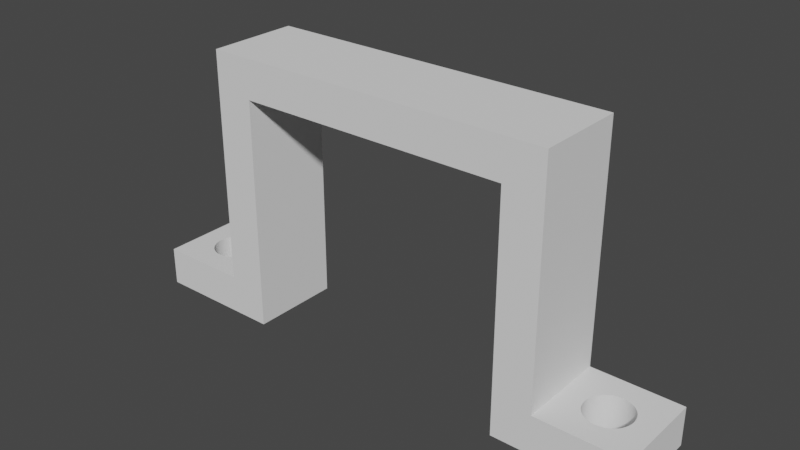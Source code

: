 # Source: BatteryMount3.0.blend  (saved by Blender 2.92.15; exported with 4.5.12 LTS)
import bpy
from mathutils import Matrix  # noqa: F401  (used for matrix-valued properties, if any)

bpy.ops.wm.read_factory_settings(use_empty=True)
scene = bpy.context.scene
scene.name = 'Scene'

# ---- collections
col_collection = bpy.data.collections.new('Collection'); scene.collection.children.link(col_collection)

# ---- world
world_world = bpy.data.worlds.new('World'); scene.world = world_world
world_world.use_nodes = True; world_world.node_tree.nodes.clear()
_N = world_world.node_tree.nodes; _L = world_world.node_tree.links
n0 = _N.new('ShaderNodeOutputWorld'); n0.name = 'World Output'; n0.location = (300, 300)
n1 = _N.new('ShaderNodeBackground'); n1.name = 'Background'; n1.location = (10, 300)
n1.inputs[0].default_value = (0.05088, 0.05088, 0.05088, 1.0)
_L.new(n1.outputs[0], n0.inputs[0])
n0.is_active_output = True
world_world.color = (0.05088, 0.05088, 0.05088)
world_world.use_sun_shadow = False
world_world.sun_shadow_jitter_overblur = 0.0

# ---- meshes
me_cube_001 = bpy.data.meshes.new('Cube.001')
me_cube_001.from_pydata([(-1.0, -1.0, -1.0), (-1.0, -1.0, 1.0), (-1.0, 1.0, -1.0), (-1.0, 1.0, 1.0), (1.0, -1.0, -1.0), (1.0, -1.0, 1.0), (1.0, 1.0, -1.0), (1.0, 1.0, 1.0), (-0.3, 0.5, -1.0), (-0.6433, 0.09754, -1.0), (-0.6433, 0.09754, 1.0), (-0.3343, -0.4976, -1.0), (-0.3, 0.5, 1.0), (0.04831, -0.04901, -1.0), (-0.3343, -0.4976, 1.0), (0.04831, -0.04901, 1.0), (-0.2657, 0.4976, -1.0), (-0.2657, 0.4976, 1.0), (-0.3683, -0.4904, -1.0), (-0.3683, -0.4904, 1.0), (0.04327, -0.09755, -1.0), (0.04327, -0.09755, 1.0), (-0.2317, 0.4904, -1.0), (-0.2317, 0.4904, 1.0), (-0.4016, -0.4785, -1.0), (-0.4016, -0.4785, 1.0), (0.03493, -0.1451, -1.0), (0.03493, -0.1451, 1.0), (0.02336, -0.1913, -1.0), (-0.6349, 0.1451, -1.0), (0.02336, -0.1913, 1.0), (-0.6349, 0.1451, 1.0), (-0.1984, 0.4785, -1.0), (-0.4339, -0.4619, -1.0), (-0.1984, 0.4785, 1.0), (-0.4339, -0.4619, 1.0), (0.008672, -0.2357, -1.0), (0.008672, -0.2357, 1.0), (-0.6234, 0.1913, -1.0), (-0.6234, 0.1913, 1.0), (-0.1661, 0.4619, -1.0), (-0.1661, 0.4619, 1.0), (-0.465, -0.441, -1.0), (-0.465, -0.441, 1.0), (-0.6087, 0.2357, -1.0), (-0.6087, 0.2357, 1.0), (-0.135, 0.441, -1.0), (-0.135, 0.441, 1.0), (-0.4945, -0.4157, -1.0), (-0.4945, -0.4157, 1.0), (-0.008986, -0.2778, -1.0), (-0.008986, -0.2778, 1.0), (-0.591, 0.2778, -1.0), (-0.591, 0.2778, 1.0), (-0.1056, 0.4157, -1.0), (-0.1056, 0.4157, 1.0), (-0.522, -0.3865, -1.0), (-0.522, -0.3865, 1.0), (-0.5706, 0.3172, -1.0), (-0.5706, 0.3172, 1.0), (-0.07796, 0.3865, -1.0), (-0.02945, -0.3172, -1.0), (-0.07796, 0.3865, 1.0), (-0.02945, -0.3172, 1.0), (-0.5475, -0.3536, -1.0), (-0.5475, -0.3536, 1.0), (-0.5475, 0.3536, -1.0), (-0.5475, 0.3536, 1.0), (-0.05251, 0.3536, -1.0), (-0.05251, -0.3536, -1.0), (-0.05251, 0.3536, 1.0), (-0.05251, -0.3536, 1.0), (-0.5706, -0.3172, -1.0), (-0.5706, -0.3172, 1.0), (-0.522, 0.3865, -1.0), (-0.522, 0.3865, 1.0), (-0.02945, 0.3172, -1.0), (-0.07796, -0.3865, -1.0), (-0.02945, 0.3172, 1.0), (-0.07796, -0.3865, 1.0), (-0.591, -0.2778, -1.0), (-0.591, -0.2778, 1.0), (-0.4945, 0.4157, -1.0), (-0.008986, 0.2778, -1.0), (-0.1056, -0.4157, -1.0), (-0.4945, 0.4157, 1.0), (-0.008986, 0.2778, 1.0), (-0.1056, -0.4157, 1.0), (-0.6087, -0.2357, -1.0), (-0.6087, -0.2357, 1.0), (0.008672, 0.2357, -1.0), (-0.135, -0.441, -1.0), (0.008672, 0.2357, 1.0), (-0.465, 0.441, -1.0), (-0.135, -0.441, 1.0), (-0.465, 0.441, 1.0), (-0.6234, -0.1913, -1.0), (-0.6234, -0.1913, 1.0), (0.02336, 0.1913, -1.0), (-0.1661, -0.4619, -1.0), (0.02336, 0.1913, 1.0), (-0.1661, -0.4619, 1.0), (-0.6349, -0.1451, -1.0), (-0.6349, -0.1451, 1.0), (-0.4339, 0.4619, -1.0), (-0.4339, 0.4619, 1.0), (0.03493, 0.1451, -1.0), (-0.1984, -0.4785, -1.0), (0.03493, 0.1451, 1.0), (-0.1984, -0.4785, 1.0), (-0.6433, -0.09755, -1.0), (-0.6433, -0.09755, 1.0), (-0.4016, 0.4785, -1.0), (-0.4016, 0.4785, 1.0), (0.04327, 0.09755, -1.0), (-0.2317, -0.4904, -1.0), (0.04327, 0.09755, 1.0), (-0.2317, -0.4904, 1.0), (-0.6483, -0.04901, -1.0), (-0.6483, -0.04901, 1.0), (-0.3683, 0.4904, -1.0), (-0.3683, 0.4904, 1.0), (0.04831, 0.04901, -1.0), (-0.2657, -0.4976, -1.0), (0.04831, 0.04901, 1.0), (-0.2657, -0.4976, 1.0), (-0.3343, 0.4976, -1.0), (-0.65, -2.325e-07, -1.0), (-0.3343, 0.4976, 1.0), (-0.65, -2.325e-07, 1.0), (-0.3, -0.5, -1.0), (-0.3, -0.5, 1.0), (0.05, -8.146e-08, -1.0), (0.05, -8.146e-08, 1.0), (-0.6483, 0.04901, -1.0), (-0.6483, 0.04901, 1.0)], [], [(0, 1, 3, 2), (2, 3, 7, 6), (6, 7, 5, 4), (4, 5, 1, 0), (12, 8, 16, 17), (17, 16, 22, 23), (23, 22, 32, 34), (34, 32, 40, 41), (41, 40, 46, 47), (47, 46, 54, 55), (54, 60, 62, 55), (60, 68, 70, 62), (68, 76, 78, 70), (76, 83, 86, 78), (83, 90, 92, 86), (90, 98, 100, 92), (98, 106, 108, 100), (106, 114, 116, 108), (114, 122, 124, 116), (132, 133, 124, 122), (15, 133, 132, 13), (13, 20, 21, 15), (20, 26, 27, 21), (26, 28, 30, 27), (28, 36, 37, 30), (36, 50, 51, 37), (50, 61, 63, 51), (61, 69, 71, 63), (69, 77, 79, 71), (77, 84, 87, 79), (84, 91, 94, 87), (91, 99, 101, 94), (99, 107, 109, 101), (107, 115, 117, 109), (115, 123, 125, 117), (123, 130, 131, 125), (130, 11, 14, 131), (11, 18, 19, 14), (18, 24, 25, 19), (24, 33, 35, 25), (33, 42, 43, 35), (42, 48, 49, 43), (49, 48, 56, 57), (57, 56, 64, 65), (65, 64, 72, 73), (73, 72, 80, 81), (81, 80, 88, 89), (89, 88, 96, 97), (97, 96, 102, 103), (103, 102, 110, 111), (111, 110, 118, 119), (119, 118, 127, 129), (129, 127, 134, 135), (9, 10, 135, 134), (10, 9, 29, 31), (31, 29, 38, 39), (39, 38, 44, 45), (45, 44, 52, 53), (53, 52, 58, 59), (59, 58, 66, 67), (67, 66, 74, 75), (75, 74, 82, 85), (85, 82, 93, 95), (95, 93, 104, 105), (105, 104, 112, 113), (113, 112, 120, 121), (121, 120, 126, 128), (128, 126, 8, 12), (48, 0, 2, 82, 74, 66, 58, 52, 44, 38, 29, 9, 134, 127, 118, 110, 102, 96, 88, 80, 72, 64, 56), (82, 2, 6, 4, 0, 48, 42, 33, 24, 18, 11, 130, 123, 115, 107, 99, 91, 84, 77, 69, 61, 50, 36, 28, 26, 20, 13, 132, 122, 114, 106, 98, 90, 83, 76, 68, 60, 54, 46, 40, 32, 22, 16, 8, 126, 120, 112, 104, 93), (49, 1, 5, 7, 3, 85, 95, 105, 113, 121, 128, 12, 17, 23, 34, 41, 47, 55, 62, 70, 78, 86, 92, 100, 108, 116, 124, 133, 15, 21, 27, 30, 37, 51, 63, 71, 79, 87, 94, 101, 109, 117, 125, 131, 14, 19, 25, 35, 43), (85, 3, 1, 49, 57, 65, 73, 81, 89, 97, 103, 111, 119, 129, 135, 10, 31, 39, 45, 53, 59, 67, 75)])
_uv = me_cube_001.uv_layers.new(name='UVMap')
_uv.uv.foreach_set('vector', [0.375, 0.0, 0.625, 0.0, 0.625, 0.25, 0.375, 0.25, 0.375, 0.25, 0.625, 0.25, 0.625, 0.5, 0.375, 0.5, 0.375, 0.5, 0.625, 0.5, 0.625, 0.75, 0.375, 0.75, 0.375, 0.75, 0.625, 0.75, 0.625, 1.0, 0.375, 1.0, 1.0, 0.8929, 1.0, 0.8779, 0.9844, 0.8779, 0.9844, 0.8929, 0.9844, 0.8929, 0.9844, 0.8779, 0.9688, 0.8779, 0.9688, 0.8929, 0.9688, 0.8929, 0.9688, 0.8779, 0.9531, 0.8779, 0.9531, 0.8929, 0.9531, 0.8929, 0.9531, 0.8779, 0.9375, 0.8779, 0.9375, 0.8929, 0.9375, 0.8929, 0.9375, 0.8779, 0.9219, 0.8779, 0.9219, 0.8929, 0.9219, 0.8929, 0.9219, 0.8779, 0.9062, 0.8779, 0.9062, 0.8929, 0.9062, 0.8779, 0.8906, 0.8779, 0.8906, 0.8929, 0.9062, 0.8929, 0.8906, 0.8779, 0.875, 0.8779, 0.875, 0.8929, 0.8906, 0.8929, 0.875, 0.8779, 0.8594, 0.8779, 0.8594, 0.8929, 0.875, 0.8929, 0.8594, 0.8779, 0.8438, 0.8779, 0.8438, 0.8929, 0.8594, 0.8929, 0.8438, 0.8779, 0.8281, 0.8779, 0.8281, 0.8929, 0.8438, 0.8929, 0.8281, 0.8779, 0.8125, 0.8779, 0.8125, 0.8929, 0.8281, 0.8929, 0.8125, 0.8779, 0.7969, 0.8779, 0.7969, 0.8929, 0.8125, 0.8929, 0.7969, 0.8779, 0.7812, 0.8779, 0.7812, 0.8929, 0.7969, 0.8929, 0.7812, 0.8779, 0.7656, 0.8779, 0.7656, 0.8929, 0.7812, 0.8929, 0.75, 0.8779, 0.75, 0.8929, 0.7656, 0.8929, 0.7656, 0.8779, 0.7344, 0.8929, 0.75, 0.8929, 0.75, 0.8779, 0.7344, 0.8779, 0.7344, 0.8779, 0.7188, 0.8779, 0.7188, 0.8929, 0.7344, 0.8929, 0.7188, 0.8779, 0.7031, 0.8779, 0.7031, 0.8929, 0.7188, 0.8929, 0.7031, 0.8779, 0.6875, 0.8779, 0.6875, 0.8929, 0.7031, 0.8929, 0.6875, 0.8779, 0.6719, 0.8779, 0.6719, 0.8929, 0.6875, 0.8929, 0.6719, 0.8779, 0.6562, 0.8779, 0.6562, 0.8929, 0.6719, 0.8929, 0.6562, 0.8779, 0.6406, 0.8779, 0.6406, 0.8929, 0.6562, 0.8929, 0.6406, 0.8779, 0.625, 0.8779, 0.625, 0.8929, 0.6406, 0.8929, 0.625, 0.8779, 0.6094, 0.8779, 0.6094, 0.8929, 0.625, 0.8929, 0.6094, 0.8779, 0.5938, 0.8779, 0.5938, 0.8929, 0.6094, 0.8929, 0.5938, 0.8779, 0.5781, 0.8779, 0.5781, 0.8929, 0.5938, 0.8929, 0.5781, 0.8779, 0.5625, 0.8779, 0.5625, 0.8929, 0.5781, 0.8929, 0.5625, 0.8779, 0.5469, 0.8779, 0.5469, 0.8929, 0.5625, 0.8929, 0.5469, 0.8779, 0.5312, 0.8779, 0.5312, 0.8929, 0.5469, 0.8929, 0.5312, 0.8779, 0.5156, 0.8779, 0.5156, 0.8929, 0.5312, 0.8929, 0.5156, 0.8779, 0.5, 0.8779, 0.5, 0.8929, 0.5156, 0.8929, 0.5, 0.8779, 0.4844, 0.8779, 0.4844, 0.8929, 0.5, 0.8929, 0.4844, 0.8779, 0.4688, 0.8779, 0.4688, 0.8929, 0.4844, 0.8929, 0.4688, 0.8779, 0.4531, 0.8779, 0.4531, 0.8929, 0.4688, 0.8929, 0.4531, 0.8779, 0.4375, 0.8779, 0.4375, 0.8929, 0.4531, 0.8929, 0.4375, 0.8779, 0.4219, 0.8779, 0.4219, 0.8929, 0.4375, 0.8929, 0.4219, 0.8779, 0.4063, 0.8779, 0.4062, 0.8929, 0.4219, 0.8929, 0.4062, 0.8929, 0.4062, 0.8779, 0.3906, 0.8779, 0.3906, 0.8929, 0.3906, 0.8929, 0.3906, 0.8779, 0.375, 0.8779, 0.375, 0.8929, 0.375, 0.8929, 0.375, 0.8779, 0.3594, 0.8779, 0.3594, 0.8929, 0.3594, 0.8929, 0.3594, 0.8779, 0.3438, 0.8779, 0.3438, 0.8929, 0.3438, 0.8929, 0.3438, 0.8779, 0.3281, 0.8779, 0.3281, 0.8929, 0.3281, 0.8929, 0.3281, 0.8779, 0.3125, 0.8779, 0.3125, 0.8929, 0.3125, 0.8929, 0.3125, 0.8779, 0.2969, 0.8779, 0.2969, 0.8929, 0.2969, 0.8929, 0.2969, 0.8779, 0.2812, 0.8779, 0.2812, 0.8929, 0.2812, 0.8929, 0.2812, 0.8779, 0.2656, 0.8779, 0.2656, 0.8929, 0.2656, 0.8929, 0.2656, 0.8779, 0.25, 0.8779, 0.25, 0.8929, 0.25, 0.8929, 0.25, 0.8779, 0.2344, 0.8779, 0.2344, 0.8929, 0.2188, 0.8779, 0.2188, 0.8929, 0.2344, 0.8929, 0.2344, 0.8779, 0.2188, 0.8929, 0.2188, 0.8779, 0.2031, 0.8779, 0.2031, 0.8929, 0.2031, 0.8929, 0.2031, 0.8779, 0.1875, 0.8779, 0.1875, 0.8929, 0.1875, 0.8929, 0.1875, 0.8779, 0.1719, 0.8779, 0.1719, 0.8929, 0.1719, 0.8929, 0.1719, 0.8779, 0.1562, 0.8779, 0.1562, 0.8929, 0.1562, 0.8929, 0.1562, 0.8779, 0.1406, 0.8779, 0.1406, 0.8929, 0.1406, 0.8929, 0.1406, 0.8779, 0.125, 0.8779, 0.125, 0.8929, 0.125, 0.8929, 0.125, 0.8779, 0.1094, 0.8779, 0.1094, 0.8929, 0.1094, 0.8929, 0.1094, 0.8779, 0.09375, 0.8779, 0.09375, 0.8929, 0.09375, 0.8929, 0.09375, 0.8779, 0.07812, 0.8779, 0.07812, 0.8929, 0.07812, 0.8929, 0.07812, 0.8779, 0.0625, 0.8779, 0.0625, 0.8929, 0.0625, 0.8929, 0.0625, 0.8779, 0.04688, 0.8779, 0.04688, 0.8929, 0.04688, 0.8929, 0.04688, 0.8779, 0.03125, 0.8779, 0.03125, 0.8929, 0.03125, 0.8929, 0.03125, 0.8779, 0.01562, 0.8779, 0.01562, 0.8929, 0.01562, 0.8929, 0.01562, 0.8779, 0.0, 0.8779, 0.0, 0.8929, 0.1882, 0.677, 0.125, 0.75, 0.125, 0.5, 0.1882, 0.573, 0.1847, 0.5767, 0.1816, 0.5808, 0.1787, 0.5854, 0.1761, 0.5903, 0.1739, 0.5955, 0.1721, 0.6011, 0.1706, 0.6069, 0.1696, 0.6128, 0.169, 0.6189, 0.1687, 0.625, 0.169, 0.6311, 0.1696, 0.6372, 0.1706, 0.6431, 0.1721, 0.6489, 0.1739, 0.6545, 0.1761, 0.6597, 0.1787, 0.6646, 0.1816, 0.6692, 0.1847, 0.6733, 0.1882, 0.573, 0.125, 0.5, 0.375, 0.5, 0.375, 0.75, 0.125, 0.75, 0.1882, 0.677, 0.1919, 0.6801, 0.1958, 0.6827, 0.1998, 0.6848, 0.204, 0.6863, 0.2082, 0.6872, 0.2125, 0.6875, 0.2168, 0.6872, 0.221, 0.6863, 0.2252, 0.6848, 0.2292, 0.6827, 0.2331, 0.6801, 0.2368, 0.677, 0.2403, 0.6733, 0.2434, 0.6692, 0.2463, 0.6646, 0.2489, 0.6597, 0.2511, 0.6545, 0.2529, 0.6489, 0.2544, 0.6431, 0.2554, 0.6372, 0.256, 0.6311, 0.2563, 0.625, 0.256, 0.6189, 0.2554, 0.6128, 0.2544, 0.6069, 0.2529, 0.6011, 0.2511, 0.5955, 0.2489, 0.5903, 0.2463, 0.5854, 0.2434, 0.5808, 0.2403, 0.5767, 0.2368, 0.573, 0.2331, 0.5699, 0.2292, 0.5673, 0.2252, 0.5652, 0.221, 0.5637, 0.2168, 0.5628, 0.2125, 0.5625, 0.2082, 0.5628, 0.204, 0.5637, 0.1998, 0.5652, 0.1958, 0.5673, 0.1919, 0.5699, 0.8118, 0.677, 0.875, 0.75, 0.625, 0.75, 0.625, 0.5, 0.875, 0.5, 0.8118, 0.573, 0.8081, 0.5699, 0.8042, 0.5673, 0.8002, 0.5652, 0.796, 0.5637, 0.7918, 0.5628, 0.7875, 0.5625, 0.7832, 0.5628, 0.779, 0.5637, 0.7748, 0.5652, 0.7708, 0.5673, 0.7669, 0.5699, 0.7632, 0.573, 0.7597, 0.5767, 0.7566, 0.5808, 0.7537, 0.5854, 0.7511, 0.5903, 0.7489, 0.5955, 0.7471, 0.6011, 0.7456, 0.6069, 0.7446, 0.6128, 0.744, 0.6189, 0.7438, 0.625, 0.744, 0.6311, 0.7446, 0.6372, 0.7456, 0.6431, 0.7471, 0.6489, 0.7489, 0.6545, 0.7511, 0.6597, 0.7537, 0.6646, 0.7566, 0.6692, 0.7597, 0.6733, 0.7632, 0.677, 0.7669, 0.6801, 0.7708, 0.6827, 0.7748, 0.6848, 0.779, 0.6863, 0.7832, 0.6872, 0.7875, 0.6875, 0.7918, 0.6872, 0.796, 0.6863, 0.8002, 0.6848, 0.8042, 0.6827, 0.8081, 0.6801, 0.8118, 0.573, 0.875, 0.5, 0.875, 0.75, 0.8118, 0.677, 0.8153, 0.6733, 0.8184, 0.6692, 0.8213, 0.6646, 0.8239, 0.6597, 0.8261, 0.6545, 0.8279, 0.6489, 0.8294, 0.6431, 0.8304, 0.6372, 0.831, 0.6311, 0.8313, 0.625, 0.831, 0.6189, 0.8304, 0.6128, 0.8294, 0.6069, 0.8279, 0.6011, 0.8261, 0.5955, 0.8239, 0.5903, 0.8213, 0.5854, 0.8184, 0.5808, 0.8153, 0.5767])
me_cube_001.use_remesh_fix_poles = True
me_cube_001.use_remesh_preserve_attributes = False
me_cube_001.use_mirror_vertex_groups = False
me_cube_001.update()
me_cube_002 = bpy.data.meshes.new('Cube.002')
me_cube_002.from_pydata([(-1.0, -1.0, -1.0), (-1.0, -1.0, 1.0), (-1.0, 1.0, -1.0), (-1.0, 1.0, 1.0), (1.0, -1.0, -1.0), (1.0, -1.0, 1.0), (1.0, 1.0, -1.0), (1.0, 1.0, 1.0), (0.3, 0.5, -1.0), (-0.04327, 0.09754, -1.0), (0.2657, -0.4976, -1.0), (-0.04327, 0.09754, 1.0), (0.3, 0.5, 1.0), (0.6483, -0.04901, -1.0), (0.2657, -0.4976, 1.0), (0.6483, -0.04901, 1.0), (0.3343, 0.4976, -1.0), (0.2317, -0.4904, -1.0), (0.3343, 0.4976, 1.0), (0.2317, -0.4904, 1.0), (-0.03493, 0.1451, -1.0), (-0.03493, 0.1451, 1.0), (0.6433, -0.09755, -1.0), (0.6433, -0.09755, 1.0), (0.3683, 0.4904, -1.0), (0.3683, 0.4904, 1.0), (-0.02336, 0.1913, -1.0), (-0.02336, 0.1913, 1.0), (0.6349, -0.1451, -1.0), (0.6349, -0.1451, 1.0), (-0.008673, 0.2357, -1.0), (-0.008673, 0.2357, 1.0), (0.4016, 0.4785, -1.0), (0.4016, 0.4785, 1.0), (0.1984, -0.4785, -1.0), (0.1984, -0.4785, 1.0), (0.6234, -0.1913, -1.0), (0.6234, -0.1913, 1.0), (0.008985, 0.2778, -1.0), (0.008985, 0.2778, 1.0), (0.4339, 0.4619, -1.0), (0.4339, 0.4619, 1.0), (0.1661, -0.4619, -1.0), (0.1661, -0.4619, 1.0), (0.6087, -0.2357, -1.0), (0.6087, -0.2357, 1.0), (0.02945, 0.3172, -1.0), (0.02945, 0.3172, 1.0), (0.465, 0.441, -1.0), (0.465, 0.441, 1.0), (0.135, -0.441, -1.0), (0.135, -0.441, 1.0), (0.591, -0.2778, -1.0), (0.591, -0.2778, 1.0), (0.05251, 0.3536, -1.0), (0.05251, 0.3536, 1.0), (0.4944, 0.4157, -1.0), (0.4944, 0.4157, 1.0), (0.1056, -0.4157, -1.0), (0.1056, -0.4157, 1.0), (0.5706, -0.3172, -1.0), (0.5706, -0.3172, 1.0), (0.07796, 0.3865, -1.0), (0.07796, 0.3865, 1.0), (0.522, 0.3865, -1.0), (0.522, 0.3865, 1.0), (0.07796, -0.3865, -1.0), (0.07796, -0.3865, 1.0), (0.5475, -0.3536, -1.0), (0.5475, -0.3536, 1.0), (0.1055, 0.4157, -1.0), (0.1055, 0.4157, 1.0), (0.5475, 0.3536, -1.0), (0.5475, 0.3536, 1.0), (0.05251, -0.3536, -1.0), (0.05251, -0.3536, 1.0), (0.522, -0.3865, -1.0), (0.522, -0.3865, 1.0), (0.135, 0.441, -1.0), (0.135, 0.441, 1.0), (0.5706, 0.3172, -1.0), (0.5706, 0.3172, 1.0), (0.02945, -0.3172, -1.0), (0.02945, -0.3172, 1.0), (0.4944, -0.4157, -1.0), (0.4944, -0.4157, 1.0), (0.1661, 0.4619, -1.0), (0.591, 0.2778, -1.0), (0.1661, 0.4619, 1.0), (0.591, 0.2778, 1.0), (0.008985, -0.2778, -1.0), (0.008985, -0.2778, 1.0), (0.465, -0.441, -1.0), (0.465, -0.441, 1.0), (0.1984, 0.4785, -1.0), (0.1984, 0.4785, 1.0), (0.6087, 0.2357, -1.0), (0.6087, 0.2357, 1.0), (-0.008673, -0.2357, -1.0), (-0.008673, -0.2357, 1.0), (0.4339, -0.4619, -1.0), (0.4339, -0.4619, 1.0), (0.2317, 0.4904, -1.0), (0.2317, 0.4904, 1.0), (0.6234, 0.1913, -1.0), (0.6234, 0.1913, 1.0), (-0.02336, -0.1913, -1.0), (-0.02336, -0.1913, 1.0), (0.4016, -0.4785, -1.0), (0.4016, -0.4785, 1.0), (0.2657, 0.4976, -1.0), (0.6349, 0.1451, -1.0), (0.2657, 0.4976, 1.0), (0.6349, 0.1451, 1.0), (-0.03493, -0.1451, -1.0), (-0.03493, -0.1451, 1.0), (0.3683, -0.4904, -1.0), (0.3683, -0.4904, 1.0), (0.6433, 0.09755, -1.0), (0.6433, 0.09755, 1.0), (-0.04327, -0.09755, -1.0), (-0.04327, -0.09755, 1.0), (0.3343, -0.4976, -1.0), (0.3343, -0.4976, 1.0), (0.6483, 0.04901, -1.0), (0.6483, 0.04901, 1.0), (-0.04831, -0.04901, -1.0), (-0.04831, -0.04901, 1.0), (0.3, -0.5, -1.0), (0.3, -0.5, 1.0), (0.65, -8.146e-08, -1.0), (0.65, -8.146e-08, 1.0), (-0.05, -2.325e-07, -1.0), (-0.05, -2.325e-07, 1.0), (-0.04831, 0.04901, -1.0), (-0.04831, 0.04901, 1.0)], [], [(0, 1, 3, 2), (2, 3, 7, 6), (6, 7, 5, 4), (4, 5, 1, 0), (12, 8, 16, 18), (18, 16, 24, 25), (25, 24, 32, 33), (33, 32, 40, 41), (41, 40, 48, 49), (49, 48, 56, 57), (56, 64, 65, 57), (64, 72, 73, 65), (72, 80, 81, 73), (80, 87, 89, 81), (87, 96, 97, 89), (96, 104, 105, 97), (104, 111, 113, 105), (111, 118, 119, 113), (118, 124, 125, 119), (124, 130, 131, 125), (13, 15, 131, 130), (13, 22, 23, 15), (22, 28, 29, 23), (28, 36, 37, 29), (36, 44, 45, 37), (44, 52, 53, 45), (52, 60, 61, 53), (60, 68, 69, 61), (68, 76, 77, 69), (76, 84, 85, 77), (84, 92, 93, 85), (92, 100, 101, 93), (100, 108, 109, 101), (108, 116, 117, 109), (116, 122, 123, 117), (122, 128, 129, 123), (128, 10, 14, 129), (10, 17, 19, 14), (17, 34, 35, 19), (34, 42, 43, 35), (42, 50, 51, 43), (50, 58, 59, 51), (59, 58, 66, 67), (67, 66, 74, 75), (75, 74, 82, 83), (83, 82, 90, 91), (91, 90, 98, 99), (99, 98, 106, 107), (107, 106, 114, 115), (115, 114, 120, 121), (121, 120, 126, 127), (127, 126, 132, 133), (133, 132, 134, 135), (9, 11, 135, 134), (11, 9, 20, 21), (21, 20, 26, 27), (27, 26, 30, 31), (31, 30, 38, 39), (39, 38, 46, 47), (47, 46, 54, 55), (55, 54, 62, 63), (63, 62, 70, 71), (71, 70, 78, 79), (79, 78, 86, 88), (88, 86, 94, 95), (95, 94, 102, 103), (103, 102, 110, 112), (112, 110, 8, 12), (84, 4, 0, 2, 6, 56, 48, 40, 32, 24, 16, 8, 110, 102, 94, 86, 78, 70, 62, 54, 46, 38, 30, 26, 20, 9, 134, 132, 126, 120, 114, 106, 98, 90, 82, 74, 66, 58, 50, 42, 34, 17, 10, 128, 122, 116, 108, 100, 92), (56, 6, 4, 84, 76, 68, 60, 52, 44, 36, 28, 22, 13, 130, 124, 118, 111, 104, 96, 87, 80, 72, 64), (85, 5, 7, 57, 65, 73, 81, 89, 97, 105, 113, 119, 125, 131, 15, 23, 29, 37, 45, 53, 61, 69, 77), (57, 7, 3, 1, 5, 85, 93, 101, 109, 117, 123, 129, 14, 19, 35, 43, 51, 59, 67, 75, 83, 91, 99, 107, 115, 121, 127, 133, 135, 11, 21, 27, 31, 39, 47, 55, 63, 71, 79, 88, 95, 103, 112, 12, 18, 25, 33, 41, 49)])
_uv = me_cube_002.uv_layers.new(name='UVMap')
_uv.uv.foreach_set('vector', [0.375, 0.0, 0.625, 0.0, 0.625, 0.25, 0.375, 0.25, 0.375, 0.25, 0.625, 0.25, 0.625, 0.5, 0.375, 0.5, 0.375, 0.5, 0.625, 0.5, 0.625, 0.75, 0.375, 0.75, 0.375, 0.75, 0.625, 0.75, 0.625, 1.0, 0.375, 1.0, 1.0, 0.8929, 1.0, 0.8779, 0.9844, 0.8779, 0.9844, 0.8929, 0.9844, 0.8929, 0.9844, 0.8779, 0.9688, 0.8779, 0.9688, 0.8929, 0.9688, 0.8929, 0.9688, 0.8779, 0.9531, 0.8779, 0.9531, 0.8929, 0.9531, 0.8929, 0.9531, 0.8779, 0.9375, 0.8779, 0.9375, 0.8929, 0.9375, 0.8929, 0.9375, 0.8779, 0.9219, 0.8779, 0.9219, 0.8929, 0.9219, 0.8929, 0.9219, 0.8779, 0.9062, 0.8779, 0.9062, 0.8929, 0.9062, 0.8779, 0.8906, 0.8779, 0.8906, 0.8929, 0.9062, 0.8929, 0.8906, 0.8779, 0.875, 0.8779, 0.875, 0.8929, 0.8906, 0.8929, 0.875, 0.8779, 0.8594, 0.8779, 0.8594, 0.8929, 0.875, 0.8929, 0.8594, 0.8779, 0.8438, 0.8779, 0.8438, 0.8929, 0.8594, 0.8929, 0.8438, 0.8779, 0.8281, 0.8779, 0.8281, 0.8929, 0.8438, 0.8929, 0.8281, 0.8779, 0.8125, 0.8779, 0.8125, 0.8929, 0.8281, 0.8929, 0.8125, 0.8779, 0.7969, 0.8779, 0.7969, 0.8929, 0.8125, 0.8929, 0.7969, 0.8779, 0.7812, 0.8779, 0.7812, 0.8929, 0.7969, 0.8929, 0.7812, 0.8779, 0.7656, 0.8779, 0.7656, 0.8929, 0.7812, 0.8929, 0.7656, 0.8779, 0.75, 0.8779, 0.75, 0.8929, 0.7656, 0.8929, 0.7344, 0.8779, 0.7344, 0.8929, 0.75, 0.8929, 0.75, 0.8779, 0.7344, 0.8779, 0.7188, 0.8779, 0.7188, 0.8929, 0.7344, 0.8929, 0.7188, 0.8779, 0.7031, 0.8779, 0.7031, 0.8929, 0.7188, 0.8929, 0.7031, 0.8779, 0.6875, 0.8779, 0.6875, 0.8929, 0.7031, 0.8929, 0.6875, 0.8779, 0.6719, 0.8779, 0.6719, 0.8929, 0.6875, 0.8929, 0.6719, 0.8779, 0.6562, 0.8779, 0.6562, 0.8929, 0.6719, 0.8929, 0.6562, 0.8779, 0.6406, 0.8779, 0.6406, 0.8929, 0.6562, 0.8929, 0.6406, 0.8779, 0.625, 0.8779, 0.625, 0.8929, 0.6406, 0.8929, 0.625, 0.8779, 0.6094, 0.8779, 0.6094, 0.8929, 0.625, 0.8929, 0.6094, 0.8779, 0.5938, 0.8779, 0.5938, 0.8929, 0.6094, 0.8929, 0.5938, 0.8779, 0.5781, 0.8779, 0.5781, 0.8929, 0.5938, 0.8929, 0.5781, 0.8779, 0.5625, 0.8779, 0.5625, 0.8929, 0.5781, 0.8929, 0.5625, 0.8779, 0.5469, 0.8779, 0.5469, 0.8929, 0.5625, 0.8929, 0.5469, 0.8779, 0.5312, 0.8779, 0.5312, 0.8929, 0.5469, 0.8929, 0.5312, 0.8779, 0.5156, 0.8779, 0.5156, 0.8929, 0.5312, 0.8929, 0.5156, 0.8779, 0.5, 0.8779, 0.5, 0.8929, 0.5156, 0.8929, 0.5, 0.8779, 0.4844, 0.8779, 0.4844, 0.8929, 0.5, 0.8929, 0.4844, 0.8779, 0.4688, 0.8779, 0.4688, 0.8929, 0.4844, 0.8929, 0.4688, 0.8779, 0.4531, 0.8779, 0.4531, 0.8929, 0.4688, 0.8929, 0.4531, 0.8779, 0.4375, 0.8779, 0.4375, 0.8929, 0.4531, 0.8929, 0.4375, 0.8779, 0.4219, 0.8779, 0.4219, 0.8929, 0.4375, 0.8929, 0.4219, 0.8779, 0.4063, 0.8779, 0.4062, 0.8929, 0.4219, 0.8929, 0.4062, 0.8929, 0.4062, 0.8779, 0.3906, 0.8779, 0.3906, 0.8929, 0.3906, 0.8929, 0.3906, 0.8779, 0.375, 0.8779, 0.375, 0.8929, 0.375, 0.8929, 0.375, 0.8779, 0.3594, 0.8779, 0.3594, 0.8929, 0.3594, 0.8929, 0.3594, 0.8779, 0.3438, 0.8779, 0.3438, 0.8929, 0.3438, 0.8929, 0.3438, 0.8779, 0.3281, 0.8779, 0.3281, 0.8929, 0.3281, 0.8929, 0.3281, 0.8779, 0.3125, 0.8779, 0.3125, 0.8929, 0.3125, 0.8929, 0.3125, 0.8779, 0.2969, 0.8779, 0.2969, 0.8929, 0.2969, 0.8929, 0.2969, 0.8779, 0.2812, 0.8779, 0.2812, 0.8929, 0.2812, 0.8929, 0.2812, 0.8779, 0.2656, 0.8779, 0.2656, 0.8929, 0.2656, 0.8929, 0.2656, 0.8779, 0.25, 0.8779, 0.25, 0.8929, 0.25, 0.8929, 0.25, 0.8779, 0.2344, 0.8779, 0.2344, 0.8929, 0.2188, 0.8779, 0.2188, 0.8929, 0.2344, 0.8929, 0.2344, 0.8779, 0.2188, 0.8929, 0.2188, 0.8779, 0.2031, 0.8779, 0.2031, 0.8929, 0.2031, 0.8929, 0.2031, 0.8779, 0.1875, 0.8779, 0.1875, 0.8929, 0.1875, 0.8929, 0.1875, 0.8779, 0.1719, 0.8779, 0.1719, 0.8929, 0.1719, 0.8929, 0.1719, 0.8779, 0.1562, 0.8779, 0.1562, 0.8929, 0.1562, 0.8929, 0.1562, 0.8779, 0.1406, 0.8779, 0.1406, 0.8929, 0.1406, 0.8929, 0.1406, 0.8779, 0.125, 0.8779, 0.125, 0.8929, 0.125, 0.8929, 0.125, 0.8779, 0.1094, 0.8779, 0.1094, 0.8929, 0.1094, 0.8929, 0.1094, 0.8779, 0.09375, 0.8779, 0.09375, 0.8929, 0.09375, 0.8929, 0.09375, 0.8779, 0.07812, 0.8779, 0.07812, 0.8929, 0.07812, 0.8929, 0.07812, 0.8779, 0.0625, 0.8779, 0.0625, 0.8929, 0.0625, 0.8929, 0.0625, 0.8779, 0.04688, 0.8779, 0.04688, 0.8929, 0.04688, 0.8929, 0.04688, 0.8779, 0.03125, 0.8779, 0.03125, 0.8929, 0.03125, 0.8929, 0.03125, 0.8779, 0.01562, 0.8779, 0.01562, 0.8929, 0.01562, 0.8929, 0.01562, 0.8779, 0.0, 0.8779, 0.0, 0.8929, 0.3118, 0.677, 0.375, 0.75, 0.125, 0.75, 0.125, 0.5, 0.375, 0.5, 0.3118, 0.573, 0.3081, 0.5699, 0.3042, 0.5673, 0.3002, 0.5652, 0.296, 0.5637, 0.2918, 0.5628, 0.2875, 0.5625, 0.2832, 0.5628, 0.279, 0.5637, 0.2748, 0.5652, 0.2708, 0.5673, 0.2669, 0.5699, 0.2632, 0.573, 0.2597, 0.5767, 0.2566, 0.5808, 0.2537, 0.5854, 0.2511, 0.5903, 0.2489, 0.5955, 0.2471, 0.6011, 0.2456, 0.6069, 0.2446, 0.6128, 0.244, 0.6189, 0.2437, 0.625, 0.244, 0.6311, 0.2446, 0.6372, 0.2456, 0.6431, 0.2471, 0.6489, 0.2489, 0.6545, 0.2511, 0.6597, 0.2537, 0.6646, 0.2566, 0.6692, 0.2597, 0.6733, 0.2632, 0.677, 0.2669, 0.6801, 0.2708, 0.6827, 0.2748, 0.6848, 0.279, 0.6863, 0.2832, 0.6872, 0.2875, 0.6875, 0.2918, 0.6872, 0.296, 0.6863, 0.3002, 0.6848, 0.3042, 0.6827, 0.3081, 0.6801, 0.3118, 0.573, 0.375, 0.5, 0.375, 0.75, 0.3118, 0.677, 0.3153, 0.6733, 0.3184, 0.6692, 0.3213, 0.6646, 0.3239, 0.6597, 0.3261, 0.6545, 0.3279, 0.6489, 0.3294, 0.6431, 0.3304, 0.6372, 0.331, 0.6311, 0.3313, 0.625, 0.331, 0.6189, 0.3304, 0.6128, 0.3294, 0.6069, 0.3279, 0.6011, 0.3261, 0.5955, 0.3239, 0.5903, 0.3213, 0.5854, 0.3184, 0.5808, 0.3153, 0.5767, 0.6882, 0.677, 0.625, 0.75, 0.625, 0.5, 0.6882, 0.573, 0.6847, 0.5767, 0.6816, 0.5808, 0.6787, 0.5854, 0.6761, 0.5903, 0.6739, 0.5955, 0.6721, 0.6011, 0.6706, 0.6069, 0.6696, 0.6128, 0.669, 0.6189, 0.6687, 0.625, 0.669, 0.6311, 0.6696, 0.6372, 0.6706, 0.6431, 0.6721, 0.6489, 0.6739, 0.6545, 0.6761, 0.6597, 0.6787, 0.6646, 0.6816, 0.6692, 0.6847, 0.6733, 0.6882, 0.573, 0.625, 0.5, 0.875, 0.5, 0.875, 0.75, 0.625, 0.75, 0.6882, 0.677, 0.6919, 0.6801, 0.6958, 0.6827, 0.6998, 0.6848, 0.704, 0.6863, 0.7082, 0.6872, 0.7125, 0.6875, 0.7168, 0.6872, 0.721, 0.6863, 0.7252, 0.6848, 0.7292, 0.6827, 0.7331, 0.6801, 0.7368, 0.677, 0.7403, 0.6733, 0.7434, 0.6692, 0.7463, 0.6646, 0.7489, 0.6597, 0.7511, 0.6545, 0.7529, 0.6489, 0.7544, 0.6431, 0.7554, 0.6372, 0.756, 0.6311, 0.7563, 0.625, 0.756, 0.6189, 0.7554, 0.6128, 0.7544, 0.6069, 0.7529, 0.6011, 0.7511, 0.5955, 0.7489, 0.5903, 0.7463, 0.5854, 0.7434, 0.5808, 0.7403, 0.5767, 0.7368, 0.573, 0.7331, 0.5699, 0.7292, 0.5673, 0.7252, 0.5652, 0.721, 0.5637, 0.7168, 0.5628, 0.7125, 0.5625, 0.7082, 0.5628, 0.704, 0.5637, 0.6998, 0.5652, 0.6958, 0.5673, 0.6919, 0.5699])
me_cube_002.use_remesh_fix_poles = True
me_cube_002.use_remesh_preserve_attributes = False
me_cube_002.use_mirror_vertex_groups = False
me_cube_002.update()
me_cube_007 = bpy.data.meshes.new('Cube.007')
me_cube_007.from_pydata([(-1.0, -1.0, -1.0), (-1.0, -1.0, 1.0), (-1.0, 1.0, -1.0), (-1.0, 1.0, 1.0), (1.0, -1.0, -1.0), (1.0, -1.0, 1.0), (1.0, 1.0, -1.0), (1.0, 1.0, 1.0)], [], [(0, 1, 3, 2), (2, 3, 7, 6), (6, 7, 5, 4), (4, 5, 1, 0), (2, 6, 4, 0), (7, 3, 1, 5)])
_uv = me_cube_007.uv_layers.new(name='UVMap')
_uv.uv.foreach_set('vector', [0.375, 0.0, 0.625, 0.0, 0.625, 0.25, 0.375, 0.25, 0.375, 0.25, 0.625, 0.25, 0.625, 0.5, 0.375, 0.5, 0.375, 0.5, 0.625, 0.5, 0.625, 0.75, 0.375, 0.75, 0.375, 0.75, 0.625, 0.75, 0.625, 1.0, 0.375, 1.0, 0.125, 0.5, 0.375, 0.5, 0.375, 0.75, 0.125, 0.75, 0.625, 0.5, 0.875, 0.5, 0.875, 0.75, 0.625, 0.75])
me_cube_007.use_remesh_fix_poles = True
me_cube_007.use_remesh_preserve_attributes = False
me_cube_007.use_mirror_vertex_groups = False
me_cube_007.update()
me_cube = bpy.data.meshes.new('Cube')
me_cube.from_pydata([(-1.0, -1.0, -1.0), (-1.0, -1.0, 1.0), (-1.0, 1.0, -1.0), (-1.0, 1.0, 1.0), (1.0, -1.0, -1.0), (1.0, -1.0, 1.0), (1.0, 1.0, -1.0), (1.0, 1.0, 1.0)], [], [(0, 1, 3, 2), (2, 3, 7, 6), (6, 7, 5, 4), (4, 5, 1, 0), (2, 6, 4, 0), (7, 3, 1, 5)])
_uv = me_cube.uv_layers.new(name='UVMap')
_uv.uv.foreach_set('vector', [0.375, 0.0, 0.625, 0.0, 0.625, 0.25, 0.375, 0.25, 0.375, 0.25, 0.625, 0.25, 0.625, 0.5, 0.375, 0.5, 0.375, 0.5, 0.625, 0.5, 0.625, 0.75, 0.375, 0.75, 0.375, 0.75, 0.625, 0.75, 0.625, 1.0, 0.375, 1.0, 0.125, 0.5, 0.375, 0.5, 0.375, 0.75, 0.125, 0.75, 0.625, 0.5, 0.875, 0.5, 0.875, 0.75, 0.625, 0.75])
me_cube.use_remesh_fix_poles = True
me_cube.use_remesh_preserve_attributes = False
me_cube.use_mirror_vertex_groups = False
me_cube.update()
me_cube_005 = bpy.data.meshes.new('Cube.005')
me_cube_005.from_pydata([(-1.0, -1.0, -1.0), (-1.0, -1.0, 1.0), (-1.0, 1.0, -1.0), (-1.0, 1.0, 1.0), (1.0, -1.0, -1.0), (1.0, -1.0, 1.0), (1.0, 1.0, -1.0), (1.0, 1.0, 1.0)], [], [(0, 1, 3, 2), (2, 3, 7, 6), (6, 7, 5, 4), (4, 5, 1, 0), (2, 6, 4, 0), (7, 3, 1, 5)])
_uv = me_cube_005.uv_layers.new(name='UVMap')
_uv.uv.foreach_set('vector', [0.375, 0.0, 0.625, 0.0, 0.625, 0.25, 0.375, 0.25, 0.375, 0.25, 0.625, 0.25, 0.625, 0.5, 0.375, 0.5, 0.375, 0.5, 0.625, 0.5, 0.625, 0.75, 0.375, 0.75, 0.375, 0.75, 0.625, 0.75, 0.625, 1.0, 0.375, 1.0, 0.125, 0.5, 0.375, 0.5, 0.375, 0.75, 0.125, 0.75, 0.625, 0.5, 0.875, 0.5, 0.875, 0.75, 0.625, 0.75])
me_cube_005.use_remesh_fix_poles = True
me_cube_005.use_remesh_preserve_attributes = False
me_cube_005.use_mirror_vertex_groups = False
me_cube_005.update()

# ---- objects
ob_cube_003 = bpy.data.objects.new('Cube.003', me_cube_001)
ob_cube_004 = bpy.data.objects.new('Cube.004', me_cube_002)
ob_cube_007 = bpy.data.objects.new('Cube.007', me_cube_007)
ob_cube = bpy.data.objects.new('Cube', me_cube)
ob_cube_001 = bpy.data.objects.new('Cube.001', me_cube_005)

# ---- transforms, parenting, visibility, modifiers, constraints
ob_cube_003.location = (-27.5, 0.0, 98.5)
ob_cube_003.scale = (5.0, 3.5, 1.5)
ob_cube_003.lineart.crease_threshold = 0.0
ob_cube_004.location = (3.5, 0.0, 98.5)
ob_cube_004.scale = (5.0, 3.5, 1.5)
ob_cube_004.lineart.crease_threshold = 0.0
ob_cube_007.location = (-12.0, 0.0, 116.5)
ob_cube_007.scale = (13.5, 3.5, 1.5)
ob_cube_007.lineart.crease_threshold = 0.0
ob_cube.location = (0.0, 0.0, 107.5)
ob_cube.scale = (1.5, 3.5, 7.5)
ob_cube.lineart.crease_threshold = 0.0
ob_cube_001.location = (-24.0, 0.0, 107.5)
ob_cube_001.scale = (1.5, 3.5, 7.5)
ob_cube_001.lineart.crease_threshold = 0.0

# ---- collection membership
col_collection.objects.link(ob_cube_003)
col_collection.objects.link(ob_cube_004)
col_collection.objects.link(ob_cube_007)
col_collection.objects.link(ob_cube)
col_collection.objects.link(ob_cube_001)

# ---- scene / render settings (as saved in the file)
scene.frame_start = 1; scene.frame_end = 250; scene.frame_set(1)
scene.render.engine = 'BLENDER_EEVEE_NEXT'
scene.cycles.use_denoising = False
scene.cycles.samples = 128
scene.cycles.sampling_pattern = 'TABULATED_SOBOL'
scene.cycles.use_adaptive_sampling = False
scene.cycles.use_light_tree = False
scene.view_settings.view_transform = 'Filmic'
bpy.context.view_layer.update()

# ---- added for rendering (the .blend has no active camera and no usable light): camera, sun
cam_auto = bpy.data.cameras.new('AutoCamera')
cam_auto.lens = 50.0
cam_auto.sensor_width = 36.0
cam_auto.clip_end = 1000.0
ob_auto_camera = bpy.data.objects.new('AutoCamera', cam_auto)
scene.collection.objects.link(ob_auto_camera)
ob_auto_camera.location = (31.1099, -51.7319, 141.988)
ob_auto_camera.rotation_euler = (1.09748, -7.21219e-08, 0.694738)
scene.camera = ob_auto_camera
light_auto_sun = bpy.data.lights.new('AutoSun', 'SUN')
light_auto_sun.energy = 3.0
light_auto_sun.angle = 0.0523599
ob_auto_sun = bpy.data.objects.new('AutoSun', light_auto_sun)
scene.collection.objects.link(ob_auto_sun)
ob_auto_sun.rotation_euler = (0.872665, 0.174533, 0.523599)
bpy.context.view_layer.update()
